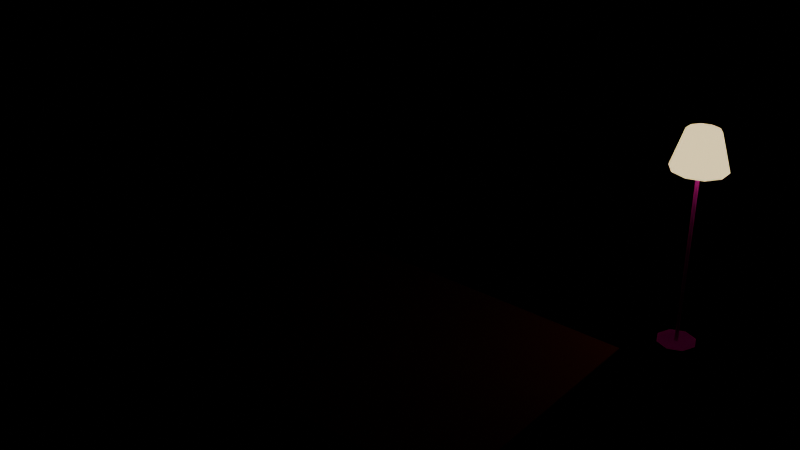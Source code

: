 # Source: lwf_stage_set_folk_v1.blend  (saved by Blender 4.1.24; exported with 4.5.12 LTS)
import bpy
from mathutils import Matrix  # noqa: F401  (used for matrix-valued properties, if any)

bpy.ops.wm.read_factory_settings(use_empty=True)
scene = bpy.context.scene
scene.name = 'Scene'

# ---- images (referenced by path relative to the original .blend; pixels are not part of the script)
import os
ASSET_DIR = os.environ.get("B2B_ASSET_DIR", "")  # directory of the original .blend (textures are referenced by path, not embedded)
HERE = os.path.dirname(os.path.abspath(__file__))  # packed textures are extracted next to this script under _unpacked/

def load_image(name, relpath, width, height, colorspace="sRGB"):
    """Load a texture the original file referenced (path relative to the .blend, or extracted next to this script)."""
    p = next((c for c in (os.path.join(HERE, relpath), os.path.join(ASSET_DIR, relpath)) if relpath and os.path.exists(c)), "")
    if p:
        img = bpy.data.images.load(p, check_existing=True)
        img.name = name
    else:  # same state as the original file: an image datablock whose file is absent (Cycles renders it pink)
        img = bpy.data.images.new(name, width, height)
        img.source = "FILE"
        img.filepath = "//" + (relpath or name)
    img.colorspace_settings.name = colorspace
    return img
img_stage_set_palette_png = load_image('stage_set_palette.png', 'stage_set_palette.png', 1024, 1024, 'sRGB')

# ---- materials (node trees are filled in below, after node groups)
mat_lwf_stageset_rug = bpy.data.materials.new('LWF_StageSet_Rug')
mat_lwf_stageset_rug.use_transparent_shadow = False
mat_lwf_stageset_lampglow = bpy.data.materials.new('LWF_StageSet_LampGlow')
mat_lwf_stageset_lampglow.use_transparent_shadow = False
mat_lwf_stageset_mattepalette = bpy.data.materials.new('LWF_StageSet_MattePalette')
mat_lwf_stageset_mattepalette.use_transparent_shadow = False

# ---- material node trees
mat_lwf_stageset_rug.use_nodes = True; mat_lwf_stageset_rug.node_tree.nodes.clear()
_N = mat_lwf_stageset_rug.node_tree.nodes; _L = mat_lwf_stageset_rug.node_tree.links
n0 = _N.new('ShaderNodeBsdfPrincipled'); n0.name = 'Principled BSDF'; n0.location = (10, 300)
n0.inputs[0].default_value = (0.3916, 0.05613, 0.02843, 1.0)
n0.inputs[2].default_value = 0.95
n1 = _N.new('ShaderNodeOutputMaterial'); n1.name = 'Material Output'; n1.location = (300, 300)
_L.new(n0.outputs[0], n1.inputs[0])
n1.is_active_output = True
mat_lwf_stageset_lampglow.use_nodes = True; mat_lwf_stageset_lampglow.node_tree.nodes.clear()
_N = mat_lwf_stageset_lampglow.node_tree.nodes; _L = mat_lwf_stageset_lampglow.node_tree.links
n0 = _N.new('ShaderNodeBsdfPrincipled'); n0.name = 'Principled BSDF'; n0.location = (10, 300)
n0.inputs[0].default_value = (0.8879, 0.6939, 0.3515, 1.0)
n0.inputs[2].default_value = 0.95
n0.inputs[27].default_value = (0.8879, 0.6939, 0.3515, 1.0)
n0.inputs[28].default_value = 1.5
n1 = _N.new('ShaderNodeOutputMaterial'); n1.name = 'Material Output'; n1.location = (300, 300)
_L.new(n0.outputs[0], n1.inputs[0])
n1.is_active_output = True
mat_lwf_stageset_mattepalette.use_nodes = True; mat_lwf_stageset_mattepalette.node_tree.nodes.clear()
_N = mat_lwf_stageset_mattepalette.node_tree.nodes; _L = mat_lwf_stageset_mattepalette.node_tree.links
n0 = _N.new('ShaderNodeBsdfPrincipled'); n0.name = 'Principled BSDF'; n0.location = (10, 300)
n0.inputs[2].default_value = 0.9
n1 = _N.new('ShaderNodeOutputMaterial'); n1.name = 'Material Output'; n1.location = (300, 300)
n2 = _N.new('ShaderNodeTexImage'); n2.name = 'Image Texture'; n2.location = (0, 0)
n2.image = img_stage_set_palette_png
n2.interpolation = 'Closest'
_L.new(n0.outputs[0], n1.inputs[0])
_L.new(n2.outputs[0], n0.inputs[0])
n1.is_active_output = True

# ---- meshes
me_rug = bpy.data.meshes.new('Rug')
me_rug.from_pydata([(-1.5, -0.7, 1.2), (-1.5, -0.7, 1.215), (-1.5, 1.5, 1.2), (-1.5, 1.5, 1.215), (2.1, -0.7, 1.2), (2.1, -0.7, 1.215), (2.1, 1.5, 1.2), (2.1, 1.5, 1.215)], [], [(0, 1, 3, 2), (2, 3, 7, 6), (6, 7, 5, 4), (4, 5, 1, 0), (2, 6, 4, 0), (7, 3, 1, 5)])
_uv = me_rug.uv_layers.new(name='UVMap')
_uv.uv.foreach_set('vector', [0.03125, 0.5, 0.03125, 0.5, 0.03125, 0.5, 0.03125, 0.5, 0.03125, 0.5, 0.03125, 0.5, 0.03125, 0.5, 0.03125, 0.5, 0.03125, 0.5, 0.03125, 0.5, 0.03125, 0.5, 0.03125, 0.5, 0.03125, 0.5, 0.03125, 0.5, 0.03125, 0.5, 0.03125, 0.5, 0.03125, 0.5, 0.03125, 0.5, 0.03125, 0.5, 0.03125, 0.5, 0.03125, 0.5, 0.03125, 0.5, 0.03125, 0.5, 0.03125, 0.5])
me_rug.materials.append(mat_lwf_stageset_rug)
me_rug.update()
me_lampshade = bpy.data.meshes.new('LampShade')
me_lampshade.from_pydata([(2.4, 2.07, 2.71), (2.4, 1.98, 3.01), (2.529, 2.028, 2.71), (2.476, 1.955, 3.01), (2.609, 1.918, 2.71), (2.524, 1.89, 3.01), (2.609, 1.782, 2.71), (2.524, 1.81, 3.01), (2.529, 1.672, 2.71), (2.476, 1.745, 3.01), (2.4, 1.63, 2.71), (2.4, 1.72, 3.01), (2.271, 1.672, 2.71), (2.324, 1.745, 3.01), (2.191, 1.782, 2.71), (2.276, 1.81, 3.01), (2.191, 1.918, 2.71), (2.276, 1.89, 3.01), (2.271, 2.028, 2.71), (2.324, 1.955, 3.01)], [], [(0, 1, 3, 2), (2, 3, 5, 4), (4, 5, 7, 6), (6, 7, 9, 8), (8, 9, 11, 10), (10, 11, 13, 12), (12, 13, 15, 14), (14, 15, 17, 16), (3, 1, 19, 17, 15, 13, 11, 9, 7, 5), (16, 17, 19, 18), (18, 19, 1, 0), (0, 2, 4, 6, 8, 10, 12, 14, 16, 18)])
_uv = me_lampshade.uv_layers.new(name='UVMap')
_uv.uv.foreach_set('vector', [0.03125, 0.5, 0.03125, 0.5, 0.03125, 0.5, 0.03125, 0.5, 0.03125, 0.5, 0.03125, 0.5, 0.03125, 0.5, 0.03125, 0.5, 0.03125, 0.5, 0.03125, 0.5, 0.03125, 0.5, 0.03125, 0.5, 0.03125, 0.5, 0.03125, 0.5, 0.03125, 0.5, 0.03125, 0.5, 0.03125, 0.5, 0.03125, 0.5, 0.03125, 0.5, 0.03125, 0.5, 0.03125, 0.5, 0.03125, 0.5, 0.03125, 0.5, 0.03125, 0.5, 0.03125, 0.5, 0.03125, 0.5, 0.03125, 0.5, 0.03125, 0.5, 0.03125, 0.5, 0.03125, 0.5, 0.03125, 0.5, 0.03125, 0.5, 0.03125, 0.5, 0.03125, 0.5, 0.03125, 0.5, 0.03125, 0.5, 0.03125, 0.5, 0.03125, 0.5, 0.03125, 0.5, 0.03125, 0.5, 0.03125, 0.5, 0.03125, 0.5, 0.03125, 0.5, 0.03125, 0.5, 0.03125, 0.5, 0.03125, 0.5, 0.03125, 0.5, 0.03125, 0.5, 0.03125, 0.5, 0.03125, 0.5, 0.03125, 0.5, 0.03125, 0.5, 0.03125, 0.5, 0.03125, 0.5, 0.03125, 0.5, 0.03125, 0.5, 0.03125, 0.5, 0.03125, 0.5, 0.03125, 0.5, 0.03125, 0.5])
me_lampshade.materials.append(mat_lwf_stageset_lampglow)
me_lampshade.update()
me_props = bpy.data.meshes.new('Props')
me_props.from_pydata([(2.4, 2.01, 1.2), (2.4, 2.01, 1.24), (2.513, 1.963, 1.2), (2.513, 1.963, 1.24), (2.56, 1.85, 1.2), (2.56, 1.85, 1.24), (2.513, 1.737, 1.2), (2.513, 1.737, 1.24), (2.4, 1.69, 1.2), (2.4, 1.69, 1.24), (2.287, 1.737, 1.2), (2.287, 1.737, 1.24), (2.24, 1.85, 1.2), (2.24, 1.85, 1.24), (2.287, 1.963, 1.2), (2.287, 1.963, 1.24), (2.4, 1.865, 1.24), (2.4, 1.865, 2.84), (2.413, 1.858, 1.24), (2.413, 1.858, 2.84), (2.413, 1.842, 1.24), (2.413, 1.842, 2.84), (2.4, 1.835, 1.24), (2.4, 1.835, 2.84), (2.387, 1.842, 1.24), (2.387, 1.842, 2.84), (2.387, 1.858, 1.24), (2.387, 1.858, 2.84)], [], [(20, 22, 24, 26, 16, 18), (0, 1, 3, 2), (24, 25, 27, 26), (18, 19, 21, 20), (2, 3, 5, 4), (22, 23, 25, 24), (4, 5, 7, 6), (6, 7, 9, 8), (16, 17, 19, 18), (8, 9, 11, 10), (20, 21, 23, 22), (10, 11, 13, 12), (3, 1, 15, 13, 11, 9, 7, 5), (12, 13, 15, 14), (14, 15, 1, 0), (0, 2, 4, 6, 8, 10, 12, 14), (26, 27, 17, 16), (27, 25, 23, 21, 19, 17)])
_uv = me_props.uv_layers.new(name='UVMap')
_uv.uv.foreach_set('vector', [0.03125, 0.5, 0.03125, 0.5, 0.03125, 0.5, 0.03125, 0.5, 0.03125, 0.5, 0.03125, 0.5, 0.03125, 0.5, 0.03125, 0.5, 0.03125, 0.5, 0.03125, 0.5, 0.03125, 0.5, 0.03125, 0.5, 0.03125, 0.5, 0.03125, 0.5, 0.03125, 0.5, 0.03125, 0.5, 0.03125, 0.5, 0.03125, 0.5, 0.03125, 0.5, 0.03125, 0.5, 0.03125, 0.5, 0.03125, 0.5, 0.03125, 0.5, 0.03125, 0.5, 0.03125, 0.5, 0.03125, 0.5, 0.03125, 0.5, 0.03125, 0.5, 0.03125, 0.5, 0.03125, 0.5, 0.03125, 0.5, 0.03125, 0.5, 0.03125, 0.5, 0.03125, 0.5, 0.03125, 0.5, 0.03125, 0.5, 0.03125, 0.5, 0.03125, 0.5, 0.03125, 0.5, 0.03125, 0.5, 0.03125, 0.5, 0.03125, 0.5, 0.03125, 0.5, 0.03125, 0.5, 0.03125, 0.5, 0.03125, 0.5, 0.03125, 0.5, 0.03125, 0.5, 0.03125, 0.5, 0.03125, 0.5, 0.03125, 0.5, 0.03125, 0.5, 0.03125, 0.5, 0.03125, 0.5, 0.03125, 0.5, 0.03125, 0.5, 0.03125, 0.5, 0.03125, 0.5, 0.03125, 0.5, 0.03125, 0.5, 0.03125, 0.5, 0.03125, 0.5, 0.03125, 0.5, 0.03125, 0.5, 0.03125, 0.5, 0.03125, 0.5, 0.03125, 0.5, 0.03125, 0.5, 0.03125, 0.5, 0.03125, 0.5, 0.03125, 0.5, 0.03125, 0.5, 0.03125, 0.5, 0.03125, 0.5, 0.03125, 0.5, 0.03125, 0.5, 0.03125, 0.5, 0.03125, 0.5, 0.03125, 0.5, 0.03125, 0.5, 0.03125, 0.5, 0.03125, 0.5, 0.03125, 0.5, 0.03125, 0.5])
me_props.materials.append(mat_lwf_stageset_mattepalette)
me_props.update()

# ---- objects
ob_rug = bpy.data.objects.new('Rug', me_rug)
ob_lampshade = bpy.data.objects.new('LampShade', me_lampshade)
ob_props = bpy.data.objects.new('Props', me_props)

# ---- transforms, parenting, visibility, modifiers, constraints
ob_rug.location = (0.0, 0.0, 0.0)
ob_lampshade.location = (0.0, 0.0, 0.0)
ob_props.location = (0.0, 0.0, 0.0)

# ---- collection membership
scene.collection.objects.link(ob_rug)
scene.collection.objects.link(ob_lampshade)
scene.collection.objects.link(ob_props)

# ---- scene / render settings (as saved in the file)
scene.frame_start = 1; scene.frame_end = 250; scene.frame_set(1)
scene.render.engine = 'BLENDER_EEVEE_NEXT'
scene.cycles.sampling_pattern = 'TABULATED_SOBOL'
scene.eevee.ray_tracing_options.trace_max_roughness = 0.0
bpy.context.view_layer.update()

# ---- added for rendering (the .blend has no active camera): camera
cam_auto = bpy.data.cameras.new('AutoCamera')
cam_auto.lens = 50.0
cam_auto.sensor_width = 36.0
cam_auto.clip_end = 1000.0
ob_auto_camera = bpy.data.objects.new('AutoCamera', cam_auto)
scene.collection.objects.link(ob_auto_camera)
ob_auto_camera.location = (5.43598, -5.17264, 6.01009)
ob_auto_camera.rotation_euler = (1.09748, -7.21219e-08, 0.694738)
scene.camera = ob_auto_camera
bpy.context.view_layer.update()

